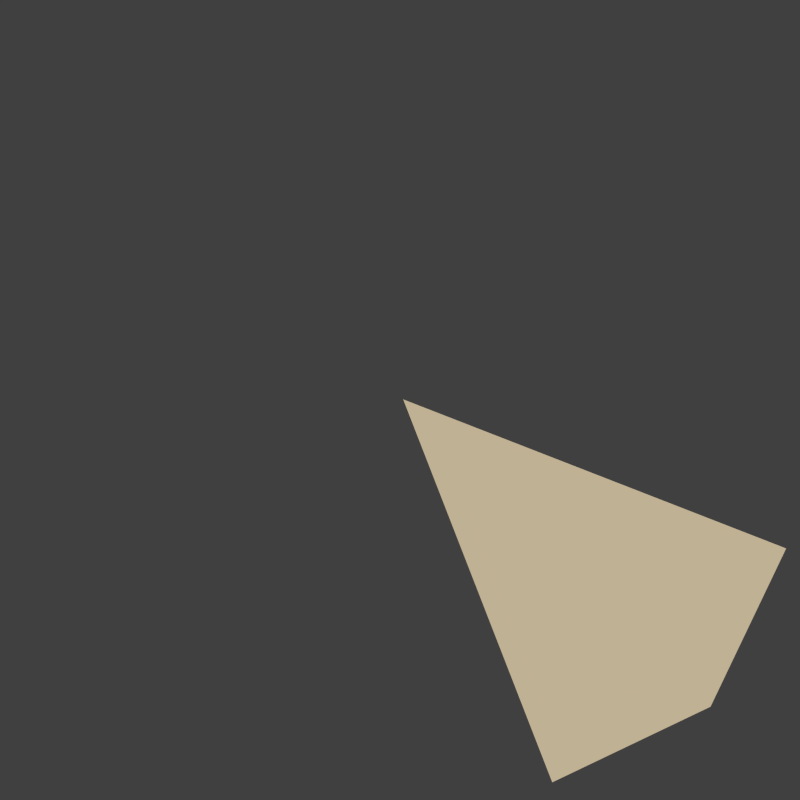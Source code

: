# Source: maus.blend  (saved by Blender 2.71.0; exported with 4.5.12 LTS)
import bpy
from mathutils import Matrix  # noqa: F401  (used for matrix-valued properties, if any)

bpy.ops.wm.read_factory_settings(use_empty=True)
scene = bpy.context.scene
scene.name = 'Scene'

# ---- collections
col_collection_1 = bpy.data.collections.new('Collection 1'); scene.collection.children.link(col_collection_1)

# ---- materials (node trees are filled in below, after node groups)
mat_material_001 = bpy.data.materials.new('Material.001')
mat_material_001.alpha_threshold = 0.0
mat_material_001.use_transparent_shadow = False
mat_material_001.diffuse_color = (0.8, 0.6712, 0.4488, 1.0)
mat_material_001.roughness = 0.5
mat_material_001.line_color = (0.0, 0.0, 0.0, 1.0)

# ---- material node trees

# ---- world
world_world = bpy.data.worlds.new('World'); scene.world = world_world
world_world.color = (0.05088, 0.05088, 0.05088)
world_world.use_sun_shadow = False
world_world.sun_shadow_jitter_overblur = 0.0
world_world.cycles.sampling_method = 'MANUAL'
world_world.cycles.sample_map_resolution = 256

# ---- cameras
cam_camera = bpy.data.cameras.new('Camera')
cam_camera.type = 'ORTHO'
cam_camera.clip_end = 100.0
cam_camera.lens = 35.0
cam_camera.sensor_width = 32.0
cam_camera.sensor_height = 18.0
cam_camera.ortho_scale = 4.814
cam_camera.dof.focus_distance = 0.0
cam_camera.dof.aperture_fstop = 128.0

# ---- meshes
me_plane = bpy.data.meshes.new('Plane')
me_plane.from_pydata([(-0.6896, -1.964, 0.0), (1.106, -1.106, 0.0), (-2.381, 2.381, 0.0), (1.964, 0.6896, 0.0)], [], [(2, 3, 1, 0)])
me_plane.materials.append(mat_material_001)
me_plane.use_remesh_preserve_volume = False
me_plane.use_remesh_preserve_attributes = False
me_plane.use_mirror_vertex_groups = False
me_plane.update()

# ---- objects
ob_plane = bpy.data.objects.new('Plane', me_plane)
ob_camera = bpy.data.objects.new('Camera', cam_camera)

# ---- transforms, parenting, visibility, modifiers, constraints
ob_plane.location = (1.282, -1.259, 0.0)
ob_plane.scale = (0.5304, 0.5304, 0.5304)
ob_plane.lineart.crease_threshold = 0.0
ob_camera.location = (0.0, 0.0, 5.0)
ob_camera.lock_rotations_4d = False
ob_camera.empty_display_type = 'ARROWS'
ob_camera.color = (0.0, 0.0, 0.0, 0.0)
ob_camera.display_type = 'WIRE'
ob_camera.lineart.crease_threshold = 0.0

# ---- collection membership
col_collection_1.objects.link(ob_plane)
col_collection_1.objects.link(ob_camera)

# ---- scene / render settings (as saved in the file)
scene.camera = ob_camera
scene.frame_start = 1; scene.frame_end = 250; scene.frame_set(1)
scene.render.engine = 'BLENDER_EEVEE_NEXT'
scene.render.resolution_x = 200
scene.render.resolution_y = 200
scene.render.dither_intensity = 0.0
scene.render.film_transparent = True
scene.cycles.use_denoising = False
scene.cycles.samples = 10
scene.cycles.sampling_pattern = 'TABULATED_SOBOL'
scene.cycles.light_sampling_threshold = 0.0
scene.cycles.use_adaptive_sampling = False
scene.cycles.use_light_tree = False
scene.cycles.blur_glossy = 0.0
scene.cycles.volume_bounces = 1
scene.cycles.pixel_filter_type = 'GAUSSIAN'
scene.cycles.sample_clamp_indirect = 0.0
scene.view_settings.view_transform = 'Standard'
bpy.context.view_layer.update()

# ---- added for rendering (the .blend has no usable light): sun
light_auto_sun = bpy.data.lights.new('AutoSun', 'SUN')
light_auto_sun.energy = 3.0
light_auto_sun.angle = 0.0523599
ob_auto_sun = bpy.data.objects.new('AutoSun', light_auto_sun)
scene.collection.objects.link(ob_auto_sun)
ob_auto_sun.rotation_euler = (0.872665, 0.174533, 0.523599)
bpy.context.view_layer.update()
